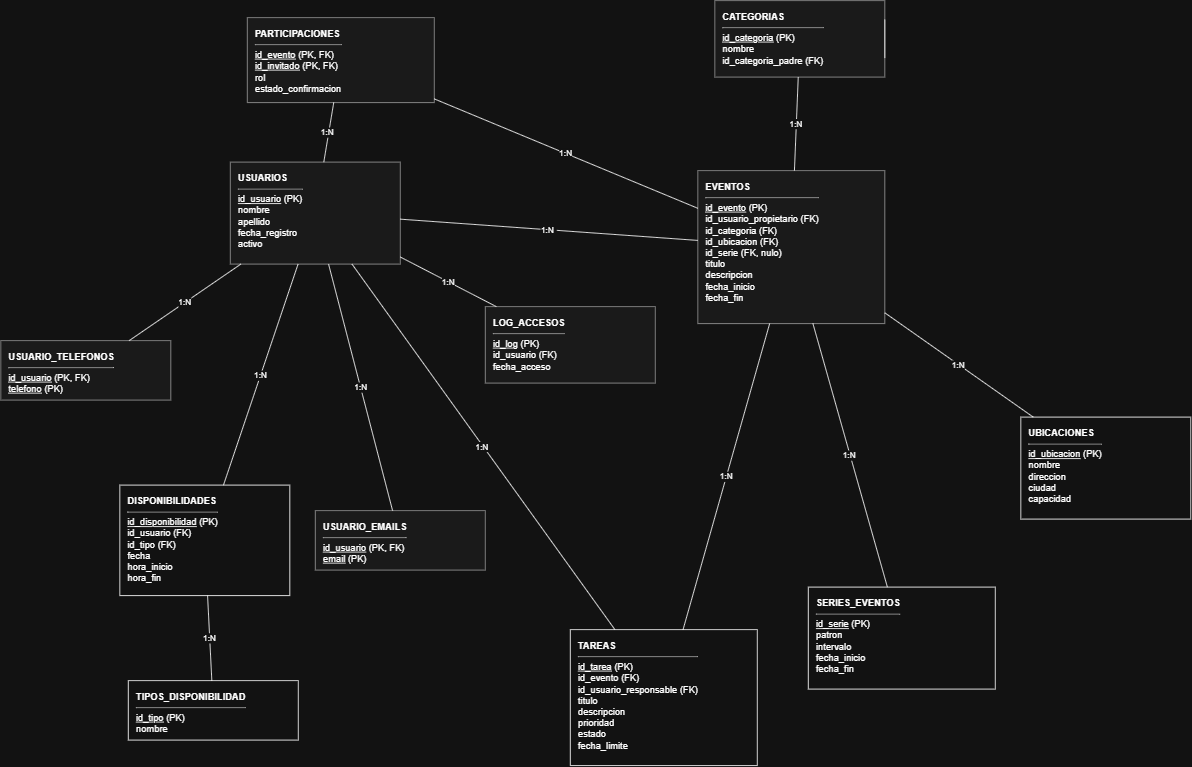

The diagram above was exported from draw.io. Its source (the exported page's mxGraphModel, read from the mxfile embedded in the PNG):
<mxGraphModel dx="3264" dy="2375" grid="1" gridSize="10" guides="1" tooltips="1" connect="1" arrows="1" fold="1" page="1" pageScale="1" pageWidth="1600" pageHeight="1400" math="0" shadow="0">
  <root>
    <mxCell id="0" />
    <mxCell id="1" parent="0" />
    <mxCell id="usuarios" parent="1" style="rounded=0;whiteSpace=wrap;html=1;align=left;verticalAlign=top;spacingLeft=8;spacingTop=6;fontSize=11;fillColor=#f5f5f5;strokeColor=#666666;" value="&lt;b&gt;USUARIOS&lt;/b&gt;&lt;hr size=&quot;1&quot;&gt;&lt;u&gt;id_usuario&lt;/u&gt; (PK)&lt;br&gt;nombre&lt;br&gt;apellido&lt;br&gt;fecha_registro&lt;br&gt;activo" vertex="1">
      <mxGeometry height="120" width="200" x="-50" y="-240" as="geometry" />
    </mxCell>
    <mxCell id="categorias" parent="1" style="rounded=0;whiteSpace=wrap;html=1;align=left;verticalAlign=top;spacingLeft=8;spacingTop=6;fontSize=11;fillColor=#f5f5f5;strokeColor=#666666;" value="&lt;b&gt;CATEGORIAS&lt;/b&gt;&lt;hr size=&quot;1&quot;&gt;&lt;u&gt;id_categoria&lt;/u&gt; (PK)&lt;br&gt;nombre&lt;br&gt;id_categoria_padre (FK)" vertex="1">
      <mxGeometry height="90" width="200" x="520" y="-430" as="geometry" />
    </mxCell>
    <mxCell id="eventos" parent="1" style="rounded=0;whiteSpace=wrap;html=1;align=left;verticalAlign=top;spacingLeft=8;spacingTop=6;fontSize=11;fillColor=#f5f5f5;strokeColor=#666666;" value="&lt;b&gt;EVENTOS&lt;/b&gt;&lt;hr size=&quot;1&quot;&gt;&lt;u&gt;id_evento&lt;/u&gt; (PK)&lt;br&gt;id_usuario_propietario (FK)&lt;br&gt;id_categoria (FK)&lt;br&gt;id_ubicacion (FK)&lt;br&gt;id_serie (FK, nulo)&lt;br&gt;titulo&lt;br&gt;descripcion&lt;br&gt;fecha_inicio&lt;br&gt;fecha_fin" vertex="1">
      <mxGeometry height="180" width="220" x="500" y="-230" as="geometry" />
    </mxCell>
    <mxCell id="ubicaciones" parent="1" style="rounded=0;whiteSpace=wrap;html=1;align=left;verticalAlign=top;spacingLeft=8;spacingTop=6;fontSize=11;" value="&lt;b&gt;UBICACIONES&lt;/b&gt;&lt;hr size=&quot;1&quot;&gt;&lt;u&gt;id_ubicacion&lt;/u&gt; (PK)&lt;br&gt;nombre&lt;br&gt;direccion&lt;br&gt;ciudad&lt;br&gt;capacidad" vertex="1">
      <mxGeometry height="120" width="200" x="880" y="60" as="geometry" />
    </mxCell>
    <mxCell id="usuario_telefonos" parent="1" style="rounded=0;whiteSpace=wrap;html=1;align=left;verticalAlign=top;spacingLeft=8;spacingTop=6;fontSize=11;fillColor=#f5f5f5;strokeColor=#666666;" value="&lt;b&gt;USUARIO_TELEFONOS&lt;/b&gt;&lt;hr size=&quot;1&quot;&gt;&lt;u&gt;id_usuario&lt;/u&gt; (PK, FK)&lt;br&gt;&lt;u&gt;telefono&lt;/u&gt; (PK)" vertex="1">
      <mxGeometry height="70" width="200" x="-320" y="-30" as="geometry" />
    </mxCell>
    <mxCell id="usuario_emails" parent="1" style="rounded=0;whiteSpace=wrap;html=1;align=left;verticalAlign=top;spacingLeft=8;spacingTop=6;fontSize=11;fillColor=#f5f5f5;strokeColor=#666666;" value="&lt;b&gt;USUARIO_EMAILS&lt;/b&gt;&lt;hr size=&quot;1&quot;&gt;&lt;u&gt;id_usuario&lt;/u&gt; (PK, FK)&lt;br&gt;&lt;u&gt;email&lt;/u&gt; (PK)" vertex="1">
      <mxGeometry height="70" width="200" x="50" y="170" as="geometry" />
    </mxCell>
    <mxCell id="participaciones" parent="1" style="rounded=0;whiteSpace=wrap;html=1;align=left;verticalAlign=top;spacingLeft=8;spacingTop=6;fontSize=11;fillColor=#f5f5f5;strokeColor=#666666;" value="&lt;b&gt;PARTICIPACIONES&lt;/b&gt;&lt;hr size=&quot;1&quot;&gt;&lt;u&gt;id_evento&lt;/u&gt; (PK, FK)&lt;br&gt;&lt;u&gt;id_invitado&lt;/u&gt; (PK, FK)&lt;br&gt;rol&lt;br&gt;estado_confirmacion" vertex="1">
      <mxGeometry height="100" width="220" x="-30" y="-410" as="geometry" />
    </mxCell>
    <mxCell id="log_accesos" parent="1" style="rounded=0;whiteSpace=wrap;html=1;align=left;verticalAlign=top;spacingLeft=8;spacingTop=6;fontSize=11;fillColor=#f5f5f5;strokeColor=#666666;" value="&lt;b&gt;LOG_ACCESOS&lt;/b&gt;&lt;hr size=&quot;1&quot;&gt;&lt;u&gt;id_log&lt;/u&gt; (PK)&lt;br&gt;id_usuario (FK)&lt;br&gt;fecha_acceso" vertex="1">
      <mxGeometry height="90" width="200" x="250" y="-70" as="geometry" />
    </mxCell>
    <mxCell id="disponibilidades" parent="1" style="rounded=0;whiteSpace=wrap;html=1;align=left;verticalAlign=top;spacingLeft=8;spacingTop=6;fontSize=11;" value="&lt;b&gt;DISPONIBILIDADES&lt;/b&gt;&lt;hr size=&quot;1&quot;&gt;&lt;u&gt;id_disponibilidad&lt;/u&gt; (PK)&lt;br&gt;id_usuario (FK)&lt;br&gt;id_tipo (FK)&lt;br&gt;fecha&lt;br&gt;hora_inicio&lt;br&gt;hora_fin" vertex="1">
      <mxGeometry height="130" width="200" x="-180" y="140" as="geometry" />
    </mxCell>
    <mxCell id="tipos_disponibilidad" parent="1" style="rounded=0;whiteSpace=wrap;html=1;align=left;verticalAlign=top;spacingLeft=8;spacingTop=6;fontSize=11;" value="&lt;b&gt;TIPOS_DISPONIBILIDAD&lt;/b&gt;&lt;hr size=&quot;1&quot;&gt;&lt;u&gt;id_tipo&lt;/u&gt; (PK)&lt;br&gt;nombre" vertex="1">
      <mxGeometry height="70" width="200" x="-170" y="370" as="geometry" />
    </mxCell>
    <mxCell id="series_eventos" parent="1" style="rounded=0;whiteSpace=wrap;html=1;align=left;verticalAlign=top;spacingLeft=8;spacingTop=6;fontSize=11;" value="&lt;b&gt;SERIES_EVENTOS&lt;/b&gt;&lt;hr size=&quot;1&quot;&gt;&lt;u&gt;id_serie&lt;/u&gt; (PK)&lt;br&gt;patron&lt;br&gt;intervalo&lt;br&gt;fecha_inicio&lt;br&gt;fecha_fin" vertex="1">
      <mxGeometry height="120" width="220" x="630" y="260" as="geometry" />
    </mxCell>
    <mxCell id="tareas" parent="1" style="rounded=0;whiteSpace=wrap;html=1;align=left;verticalAlign=top;spacingLeft=8;spacingTop=6;fontSize=11;" value="&lt;b&gt;TAREAS&lt;/b&gt;&lt;hr size=&quot;1&quot;&gt;&lt;u&gt;id_tarea&lt;/u&gt; (PK)&lt;br&gt;id_evento (FK)&lt;br&gt;id_usuario_responsable (FK)&lt;br&gt;titulo&lt;br&gt;descripcion&lt;br&gt;prioridad&lt;br&gt;estado&lt;br&gt;fecha_limite" vertex="1">
      <mxGeometry height="160" width="220" x="350" y="310" as="geometry" />
    </mxCell>
    <mxCell id="e1" edge="1" parent="1" source="usuarios" style="edgeStyle=none;html=1;endArrow=none;startArrow=none;fontSize=10;" target="usuario_telefonos" value="1:N">
      <mxGeometry relative="1" as="geometry" />
    </mxCell>
    <mxCell id="e2" edge="1" parent="1" source="usuarios" style="edgeStyle=none;html=1;endArrow=none;startArrow=none;fontSize=10;" target="usuario_emails" value="1:N">
      <mxGeometry relative="1" as="geometry" />
    </mxCell>
    <mxCell id="e3" edge="1" parent="1" source="categorias" style="edgeStyle=orthogonalEdgeStyle;rounded=0;html=1;exitX=1;exitY=0.25;exitDx=0;exitDy=0;entryX=1;entryY=0.75;entryDx=0;entryDy=0;endArrow=none;startArrow=none;fontSize=10;" target="categorias" value="">
      <mxGeometry relative="1" y="30" as="geometry">
        <mxPoint as="offset" />
      </mxGeometry>
    </mxCell>
    <mxCell id="e4" edge="1" parent="1" source="usuarios" style="edgeStyle=none;html=1;endArrow=none;startArrow=none;fontSize=10;" target="eventos" value="1:N&amp;nbsp;">
      <mxGeometry relative="1" as="geometry" />
    </mxCell>
    <mxCell id="e5" edge="1" parent="1" source="categorias" style="edgeStyle=none;html=1;endArrow=none;startArrow=none;fontSize=10;" target="eventos" value="1:N">
      <mxGeometry relative="1" as="geometry" />
    </mxCell>
    <mxCell id="e6" edge="1" parent="1" source="ubicaciones" style="edgeStyle=none;html=1;endArrow=none;startArrow=none;fontSize=10;" target="eventos" value="1:N">
      <mxGeometry relative="1" as="geometry" />
    </mxCell>
    <mxCell id="e7" edge="1" parent="1" source="series_eventos" style="edgeStyle=none;html=1;endArrow=none;startArrow=none;fontSize=10;" target="eventos" value="1:N&amp;nbsp;">
      <mxGeometry relative="1" as="geometry" />
    </mxCell>
    <mxCell id="e8" edge="1" parent="1" source="eventos" style="edgeStyle=none;html=1;endArrow=none;startArrow=none;fontSize=10;" target="participaciones" value="1:N">
      <mxGeometry relative="1" as="geometry" />
    </mxCell>
    <mxCell id="e9" edge="1" parent="1" source="usuarios" style="edgeStyle=none;html=1;endArrow=none;startArrow=none;fontSize=10;" target="participaciones" value="1:N&amp;nbsp;">
      <mxGeometry relative="1" as="geometry" />
    </mxCell>
    <mxCell id="e10" edge="1" parent="1" source="usuarios" style="edgeStyle=none;html=1;endArrow=none;startArrow=none;fontSize=10;" target="log_accesos" value="1:N">
      <mxGeometry relative="1" as="geometry" />
    </mxCell>
    <mxCell id="e11" edge="1" parent="1" source="usuarios" style="edgeStyle=none;html=1;endArrow=none;startArrow=none;fontSize=10;" target="disponibilidades" value="1:N">
      <mxGeometry relative="1" as="geometry" />
    </mxCell>
    <mxCell id="e12" edge="1" parent="1" source="tipos_disponibilidad" style="edgeStyle=none;html=1;endArrow=none;startArrow=none;fontSize=10;" target="disponibilidades" value="1:N">
      <mxGeometry relative="1" as="geometry" />
    </mxCell>
    <mxCell id="e13" edge="1" parent="1" source="eventos" style="edgeStyle=none;html=1;endArrow=none;startArrow=none;fontSize=10;" target="tareas" value="1:N">
      <mxGeometry relative="1" as="geometry" />
    </mxCell>
    <mxCell id="e14" edge="1" parent="1" source="usuarios" style="edgeStyle=none;html=1;endArrow=none;startArrow=none;fontSize=10;" target="tareas" value="1:N&amp;nbsp;">
      <mxGeometry relative="1" as="geometry" />
    </mxCell>
  </root>
</mxGraphModel>